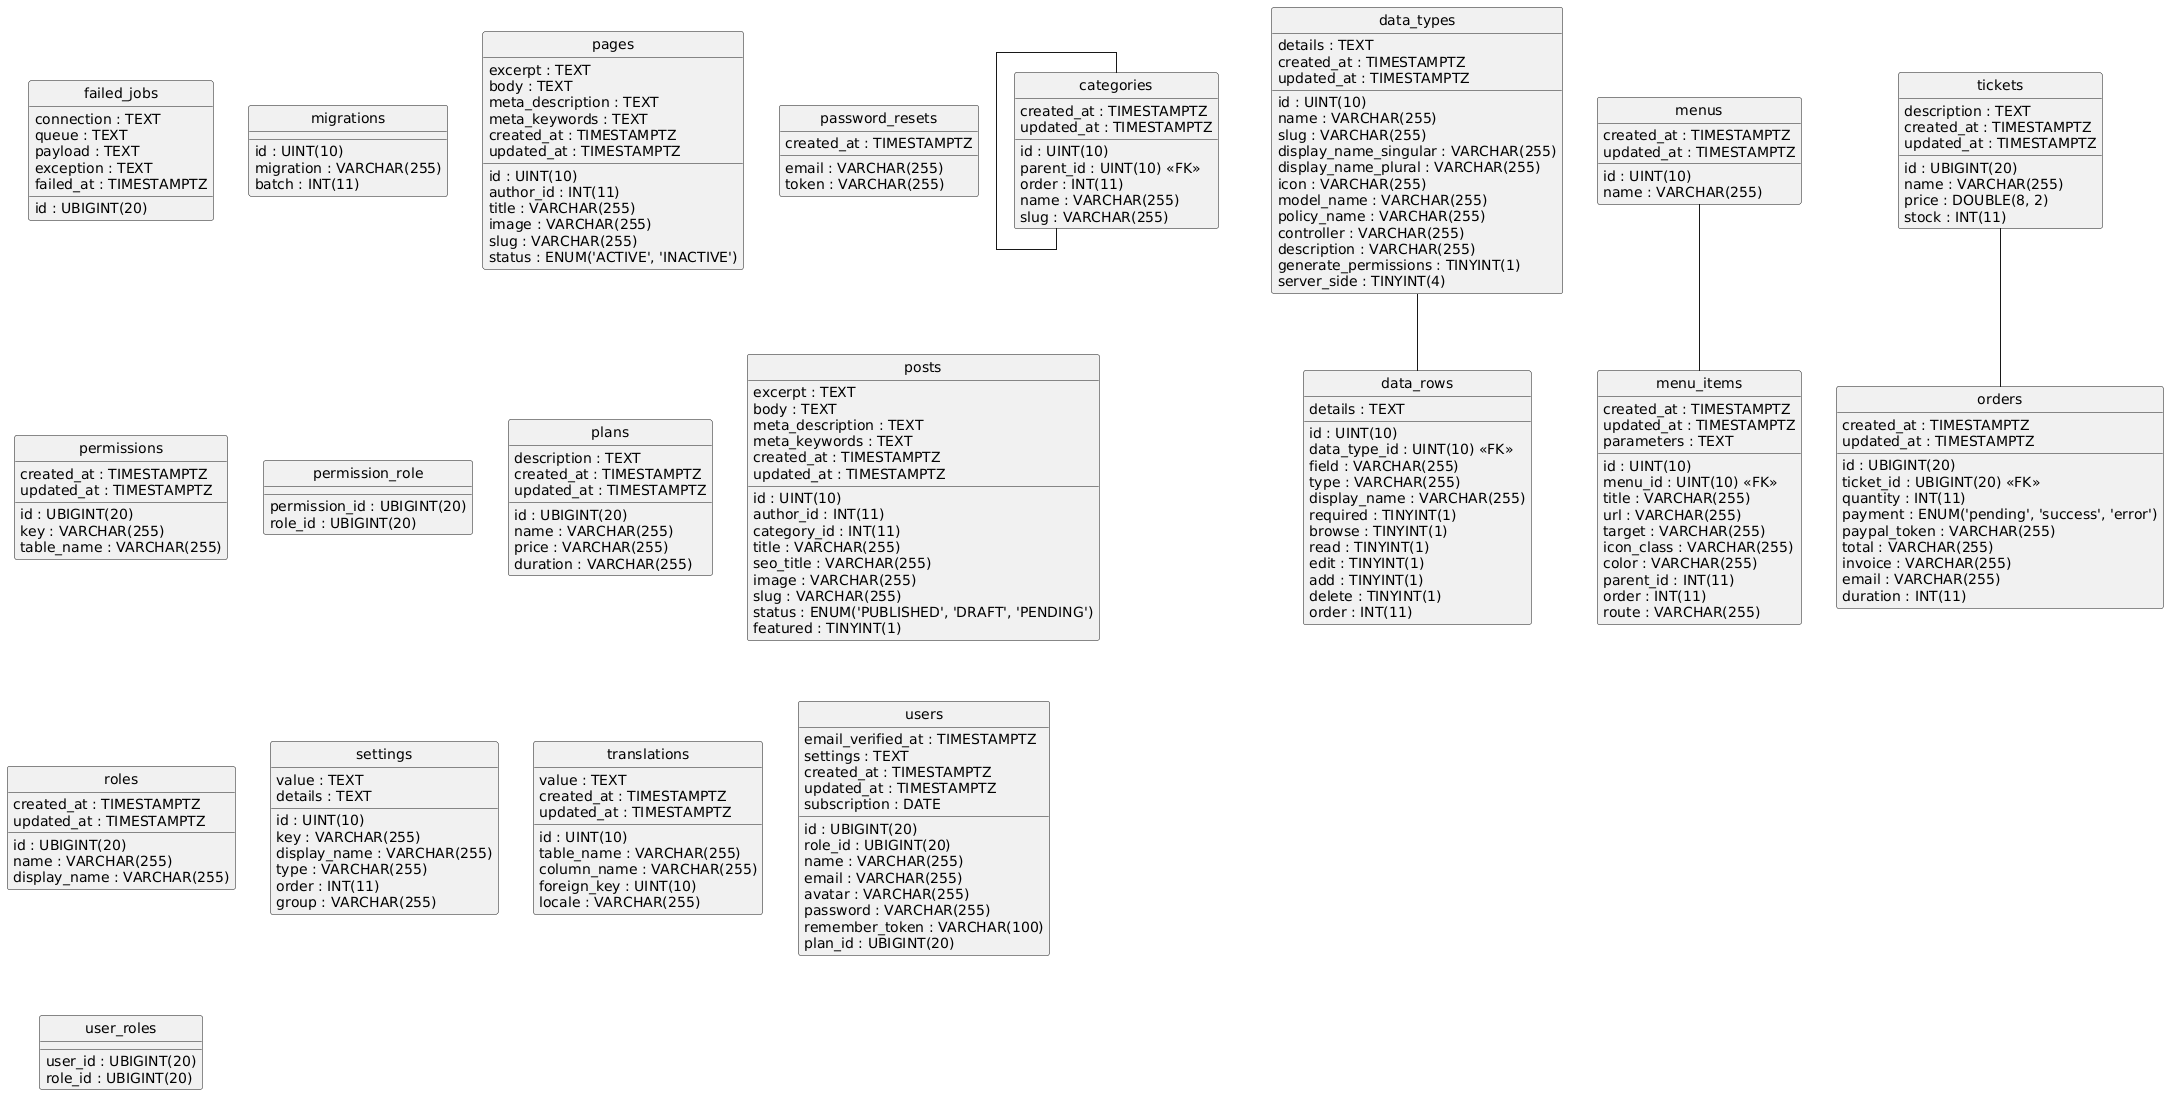

The diagram above was rendered by PlantUML. Its source (embedded in the PNG):
@startuml
hide circle
skinparam linetype ortho

entity "categories" as categories {
  id : UINT(10)
  parent_id : UINT(10) <<FK>>
  order : INT(11)
  name : VARCHAR(255)
  slug : VARCHAR(255)
  created_at : TIMESTAMPTZ
  updated_at : TIMESTAMPTZ
}

entity "data_rows" as data_rows {
  id : UINT(10)
  data_type_id : UINT(10) <<FK>>
  field : VARCHAR(255)
  type : VARCHAR(255)
  display_name : VARCHAR(255)
  required : TINYINT(1)
  browse : TINYINT(1)
  read : TINYINT(1)
  edit : TINYINT(1)
  add : TINYINT(1)
  delete : TINYINT(1)
  details : TEXT
  order : INT(11)
}

entity "data_types" as data_types {
  id : UINT(10)
  name : VARCHAR(255)
  slug : VARCHAR(255)
  display_name_singular : VARCHAR(255)
  display_name_plural : VARCHAR(255)
  icon : VARCHAR(255)
  model_name : VARCHAR(255)
  policy_name : VARCHAR(255)
  controller : VARCHAR(255)
  description : VARCHAR(255)
  generate_permissions : TINYINT(1)
  server_side : TINYINT(4)
  details : TEXT
  created_at : TIMESTAMPTZ
  updated_at : TIMESTAMPTZ
}

entity "failed_jobs" as failed_jobs {
  id : UBIGINT(20)
  connection : TEXT
  queue : TEXT
  payload : TEXT
  exception : TEXT
  failed_at : TIMESTAMPTZ
}

entity "menus" as menus {
  id : UINT(10)
  name : VARCHAR(255)
  created_at : TIMESTAMPTZ
  updated_at : TIMESTAMPTZ
}

entity "menu_items" as menu_items {
  id : UINT(10)
  menu_id : UINT(10) <<FK>>
  title : VARCHAR(255)
  url : VARCHAR(255)
  target : VARCHAR(255)
  icon_class : VARCHAR(255)
  color : VARCHAR(255)
  parent_id : INT(11)
  order : INT(11)
  created_at : TIMESTAMPTZ
  updated_at : TIMESTAMPTZ
  route : VARCHAR(255)
  parameters : TEXT
}

entity "migrations" as migrations {
  id : UINT(10)
  migration : VARCHAR(255)
  batch : INT(11)
}

entity "orders" as orders {
  id : UBIGINT(20)
  ticket_id : UBIGINT(20) <<FK>>
  created_at : TIMESTAMPTZ
  updated_at : TIMESTAMPTZ
  quantity : INT(11)
  payment : ENUM('pending', 'success', 'error')
  paypal_token : VARCHAR(255)
  total : VARCHAR(255)
  invoice : VARCHAR(255)
  email : VARCHAR(255)
  duration : INT(11)
}

entity "pages" as pages {
  id : UINT(10)
  author_id : INT(11)
  title : VARCHAR(255)
  excerpt : TEXT
  body : TEXT
  image : VARCHAR(255)
  slug : VARCHAR(255)
  meta_description : TEXT
  meta_keywords : TEXT
  status : ENUM('ACTIVE', 'INACTIVE')
  created_at : TIMESTAMPTZ
  updated_at : TIMESTAMPTZ
}

entity "password_resets" as password_resets {
  email : VARCHAR(255)
  token : VARCHAR(255)
  created_at : TIMESTAMPTZ
}

entity "permissions" as permissions {
  id : UBIGINT(20)
  key : VARCHAR(255)
  table_name : VARCHAR(255)
  created_at : TIMESTAMPTZ
  updated_at : TIMESTAMPTZ
}

entity "permission_role" as permission_role {
  permission_id : UBIGINT(20)
  role_id : UBIGINT(20)
}

entity "plans" as plans {
  id : UBIGINT(20)
  name : VARCHAR(255)
  price : VARCHAR(255)
  description : TEXT
  created_at : TIMESTAMPTZ
  updated_at : TIMESTAMPTZ
  duration : VARCHAR(255)
}

entity "posts" as posts {
  id : UINT(10)
  author_id : INT(11)
  category_id : INT(11)
  title : VARCHAR(255)
  seo_title : VARCHAR(255)
  excerpt : TEXT
  body : TEXT
  image : VARCHAR(255)
  slug : VARCHAR(255)
  meta_description : TEXT
  meta_keywords : TEXT
  status : ENUM('PUBLISHED', 'DRAFT', 'PENDING')
  featured : TINYINT(1)
  created_at : TIMESTAMPTZ
  updated_at : TIMESTAMPTZ
}

entity "roles" as roles {
  id : UBIGINT(20)
  name : VARCHAR(255)
  display_name : VARCHAR(255)
  created_at : TIMESTAMPTZ
  updated_at : TIMESTAMPTZ
}

entity "settings" as settings {
  id : UINT(10)
  key : VARCHAR(255)
  display_name : VARCHAR(255)
  value : TEXT
  details : TEXT
  type : VARCHAR(255)
  order : INT(11)
  group : VARCHAR(255)
}

entity "tickets" as tickets {
  id : UBIGINT(20)
  name : VARCHAR(255)
  price : DOUBLE(8, 2)
  description : TEXT
  stock : INT(11)
  created_at : TIMESTAMPTZ
  updated_at : TIMESTAMPTZ
}

entity "translations" as translations {
  id : UINT(10)
  table_name : VARCHAR(255)
  column_name : VARCHAR(255)
  foreign_key : UINT(10)
  locale : VARCHAR(255)
  value : TEXT
  created_at : TIMESTAMPTZ
  updated_at : TIMESTAMPTZ
}

entity "users" as users {
  id : UBIGINT(20)
  role_id : UBIGINT(20)
  name : VARCHAR(255)
  email : VARCHAR(255)
  avatar : VARCHAR(255)
  email_verified_at : TIMESTAMPTZ
  password : VARCHAR(255)
  remember_token : VARCHAR(100)
  settings : TEXT
  created_at : TIMESTAMPTZ
  updated_at : TIMESTAMPTZ
  plan_id : UBIGINT(20)
  subscription : DATE
}

entity "user_roles" as user_roles {
  user_id : UBIGINT(20)
  role_id : UBIGINT(20)
}

categories -- categories
data_types -- data_rows
menus -- menu_items
tickets -- orders
@enduml